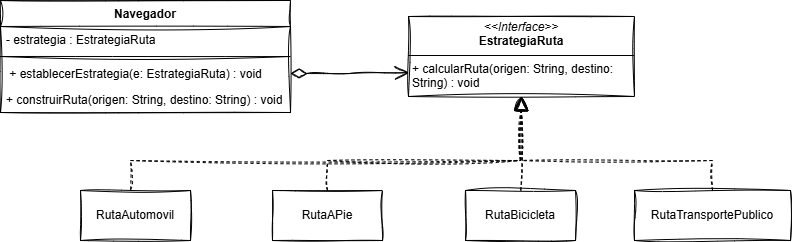

The diagram above was exported from draw.io. Its source (the exported page's mxGraphModel, read from the mxfile embedded in the PNG):
<mxGraphModel dx="1377" dy="769" grid="1" gridSize="10" guides="1" tooltips="1" connect="1" arrows="1" fold="1" page="1" pageScale="1" pageWidth="827" pageHeight="1169" math="0" shadow="0">
  <root>
    <mxCell id="0" />
    <mxCell id="1" parent="0" />
    <mxCell id="zX9VEYS1cKnGeLnM1hHA-2" value="Navegador" style="swimlane;fontStyle=1;align=center;verticalAlign=top;childLayout=stackLayout;horizontal=1;startSize=26;horizontalStack=0;resizeParent=1;resizeParentMax=0;resizeLast=0;collapsible=1;marginBottom=0;whiteSpace=wrap;html=1;sketch=1;curveFitting=1;jiggle=2;shadow=0;" vertex="1" parent="1">
      <mxGeometry x="30" y="40" width="290" height="112" as="geometry" />
    </mxCell>
    <mxCell id="zX9VEYS1cKnGeLnM1hHA-3" value="- estrategia : EstrategiaRuta" style="text;align=left;verticalAlign=top;spacingLeft=4;spacingRight=4;overflow=hidden;rotatable=0;points=[[0,0.5],[1,0.5]];portConstraint=eastwest;whiteSpace=wrap;html=1;sketch=1;curveFitting=1;jiggle=2;shadow=0;" vertex="1" parent="zX9VEYS1cKnGeLnM1hHA-2">
      <mxGeometry y="26" width="290" height="26" as="geometry" />
    </mxCell>
    <mxCell id="zX9VEYS1cKnGeLnM1hHA-4" value="" style="line;strokeWidth=1;align=left;verticalAlign=middle;spacingTop=-1;spacingLeft=3;spacingRight=3;rotatable=0;labelPosition=right;points=[];portConstraint=eastwest;sketch=1;curveFitting=1;jiggle=2;shadow=0;" vertex="1" parent="zX9VEYS1cKnGeLnM1hHA-2">
      <mxGeometry y="52" width="290" height="8" as="geometry" />
    </mxCell>
    <mxCell id="zX9VEYS1cKnGeLnM1hHA-5" value="&amp;nbsp;+ establecerEstrategia(e: EstrategiaRuta) : void" style="text;align=left;verticalAlign=top;spacingLeft=4;spacingRight=4;overflow=hidden;rotatable=0;points=[[0,0.5],[1,0.5]];portConstraint=eastwest;whiteSpace=wrap;html=1;sketch=1;curveFitting=1;jiggle=2;shadow=0;" vertex="1" parent="zX9VEYS1cKnGeLnM1hHA-2">
      <mxGeometry y="60" width="290" height="26" as="geometry" />
    </mxCell>
    <mxCell id="zX9VEYS1cKnGeLnM1hHA-6" value="+ construirRuta(origen: String, destino: String) : void" style="text;align=left;verticalAlign=top;spacingLeft=4;spacingRight=4;overflow=hidden;rotatable=0;points=[[0,0.5],[1,0.5]];portConstraint=eastwest;whiteSpace=wrap;html=1;sketch=1;curveFitting=1;jiggle=2;shadow=0;" vertex="1" parent="zX9VEYS1cKnGeLnM1hHA-2">
      <mxGeometry y="86" width="290" height="26" as="geometry" />
    </mxCell>
    <mxCell id="zX9VEYS1cKnGeLnM1hHA-12" value="&lt;p style=&quot;margin:0px;margin-top:4px;text-align:center;&quot;&gt;&lt;i&gt;&amp;lt;&amp;lt;Interface&amp;gt;&amp;gt;&lt;/i&gt;&lt;br&gt;&lt;span style=&quot;font-size: 12px;&quot;&gt;&lt;b&gt;EstrategiaRuta&lt;/b&gt;&lt;/span&gt;&lt;/p&gt;&lt;hr size=&quot;1&quot; style=&quot;border-style:solid;&quot;&gt;&lt;p style=&quot;margin:0px;margin-left:4px;&quot;&gt;&lt;span style=&quot;font-size: 12px;&quot;&gt;+ calcularRuta(origen: String, destino: String) : void&lt;/span&gt;&lt;/p&gt;&lt;hr size=&quot;1&quot; style=&quot;border-style:solid;&quot;&gt;&lt;p style=&quot;margin:0px;margin-left:4px;&quot;&gt;&lt;br&gt;&lt;/p&gt;" style="verticalAlign=top;align=left;overflow=fill;html=1;whiteSpace=wrap;sketch=1;curveFitting=1;jiggle=2;shadow=0;" vertex="1" parent="1">
      <mxGeometry x="438" y="56" width="226" height="80" as="geometry" />
    </mxCell>
    <mxCell id="zX9VEYS1cKnGeLnM1hHA-13" value="RutaAPie" style="html=1;whiteSpace=wrap;sketch=1;curveFitting=1;jiggle=2;shadow=0;" vertex="1" parent="1">
      <mxGeometry x="302" y="230" width="110" height="50" as="geometry" />
    </mxCell>
    <mxCell id="zX9VEYS1cKnGeLnM1hHA-14" value="RutaBicicleta" style="html=1;whiteSpace=wrap;sketch=1;curveFitting=1;jiggle=2;shadow=0;" vertex="1" parent="1">
      <mxGeometry x="495" y="230" width="110" height="50" as="geometry" />
    </mxCell>
    <mxCell id="zX9VEYS1cKnGeLnM1hHA-16" value="RutaTransportePublico" style="html=1;whiteSpace=wrap;sketch=1;curveFitting=1;jiggle=2;shadow=0;" vertex="1" parent="1">
      <mxGeometry x="664" y="230" width="156" height="50" as="geometry" />
    </mxCell>
    <mxCell id="zX9VEYS1cKnGeLnM1hHA-17" value="RutaAutomovil" style="html=1;whiteSpace=wrap;sketch=1;curveFitting=1;jiggle=2;shadow=0;" vertex="1" parent="1">
      <mxGeometry x="110" y="230" width="110" height="50" as="geometry" />
    </mxCell>
    <mxCell id="zX9VEYS1cKnGeLnM1hHA-18" value="" style="endArrow=open;html=1;endSize=12;startArrow=diamondThin;startSize=14;startFill=0;edgeStyle=orthogonalEdgeStyle;rounded=0;exitX=1;exitY=0.5;exitDx=0;exitDy=0;entryX=0.002;entryY=0.702;entryDx=0;entryDy=0;entryPerimeter=0;sketch=1;curveFitting=1;jiggle=2;shadow=0;" edge="1" parent="1" source="zX9VEYS1cKnGeLnM1hHA-5" target="zX9VEYS1cKnGeLnM1hHA-12">
      <mxGeometry relative="1" as="geometry">
        <mxPoint x="330" y="300" as="sourcePoint" />
        <mxPoint x="490" y="300" as="targetPoint" />
      </mxGeometry>
    </mxCell>
    <mxCell id="zX9VEYS1cKnGeLnM1hHA-22" value="" style="endArrow=block;dashed=1;endFill=0;endSize=12;html=1;rounded=0;entryX=0.5;entryY=1;entryDx=0;entryDy=0;sketch=1;curveFitting=1;jiggle=2;shadow=0;" edge="1" parent="1" source="zX9VEYS1cKnGeLnM1hHA-14" target="zX9VEYS1cKnGeLnM1hHA-12">
      <mxGeometry width="160" relative="1" as="geometry">
        <mxPoint x="350" y="290" as="sourcePoint" />
        <mxPoint x="510" y="290" as="targetPoint" />
      </mxGeometry>
    </mxCell>
    <mxCell id="zX9VEYS1cKnGeLnM1hHA-23" value="" style="endArrow=block;dashed=1;endFill=0;endSize=12;html=1;rounded=0;exitX=0.5;exitY=0;exitDx=0;exitDy=0;entryX=0.5;entryY=1;entryDx=0;entryDy=0;sketch=1;curveFitting=1;jiggle=2;shadow=0;" edge="1" parent="1" source="zX9VEYS1cKnGeLnM1hHA-16" target="zX9VEYS1cKnGeLnM1hHA-12">
      <mxGeometry width="160" relative="1" as="geometry">
        <mxPoint x="550" y="334" as="sourcePoint" />
        <mxPoint x="551" y="140" as="targetPoint" />
        <Array as="points">
          <mxPoint x="742" y="200" />
          <mxPoint x="550" y="200" />
        </Array>
      </mxGeometry>
    </mxCell>
    <mxCell id="zX9VEYS1cKnGeLnM1hHA-24" value="" style="endArrow=block;dashed=1;endFill=0;endSize=12;html=1;rounded=0;exitX=0.5;exitY=0;exitDx=0;exitDy=0;entryX=0.5;entryY=1;entryDx=0;entryDy=0;sketch=1;curveFitting=1;jiggle=2;shadow=0;" edge="1" parent="1" source="zX9VEYS1cKnGeLnM1hHA-13" target="zX9VEYS1cKnGeLnM1hHA-12">
      <mxGeometry width="160" relative="1" as="geometry">
        <mxPoint x="871" y="270" as="sourcePoint" />
        <mxPoint x="550" y="140" as="targetPoint" />
        <Array as="points">
          <mxPoint x="357" y="200" />
          <mxPoint x="550" y="200" />
        </Array>
      </mxGeometry>
    </mxCell>
    <mxCell id="zX9VEYS1cKnGeLnM1hHA-25" value="" style="endArrow=block;dashed=1;endFill=0;endSize=12;html=1;rounded=0;exitX=0.455;exitY=-0.017;exitDx=0;exitDy=0;exitPerimeter=0;entryX=0.5;entryY=1;entryDx=0;entryDy=0;sketch=1;curveFitting=1;jiggle=2;shadow=0;" edge="1" parent="1" source="zX9VEYS1cKnGeLnM1hHA-17" target="zX9VEYS1cKnGeLnM1hHA-12">
      <mxGeometry width="160" relative="1" as="geometry">
        <mxPoint x="220" y="210" as="sourcePoint" />
        <mxPoint x="550" y="140" as="targetPoint" />
        <Array as="points">
          <mxPoint x="160" y="200" />
          <mxPoint x="550" y="200" />
        </Array>
      </mxGeometry>
    </mxCell>
  </root>
</mxGraphModel>